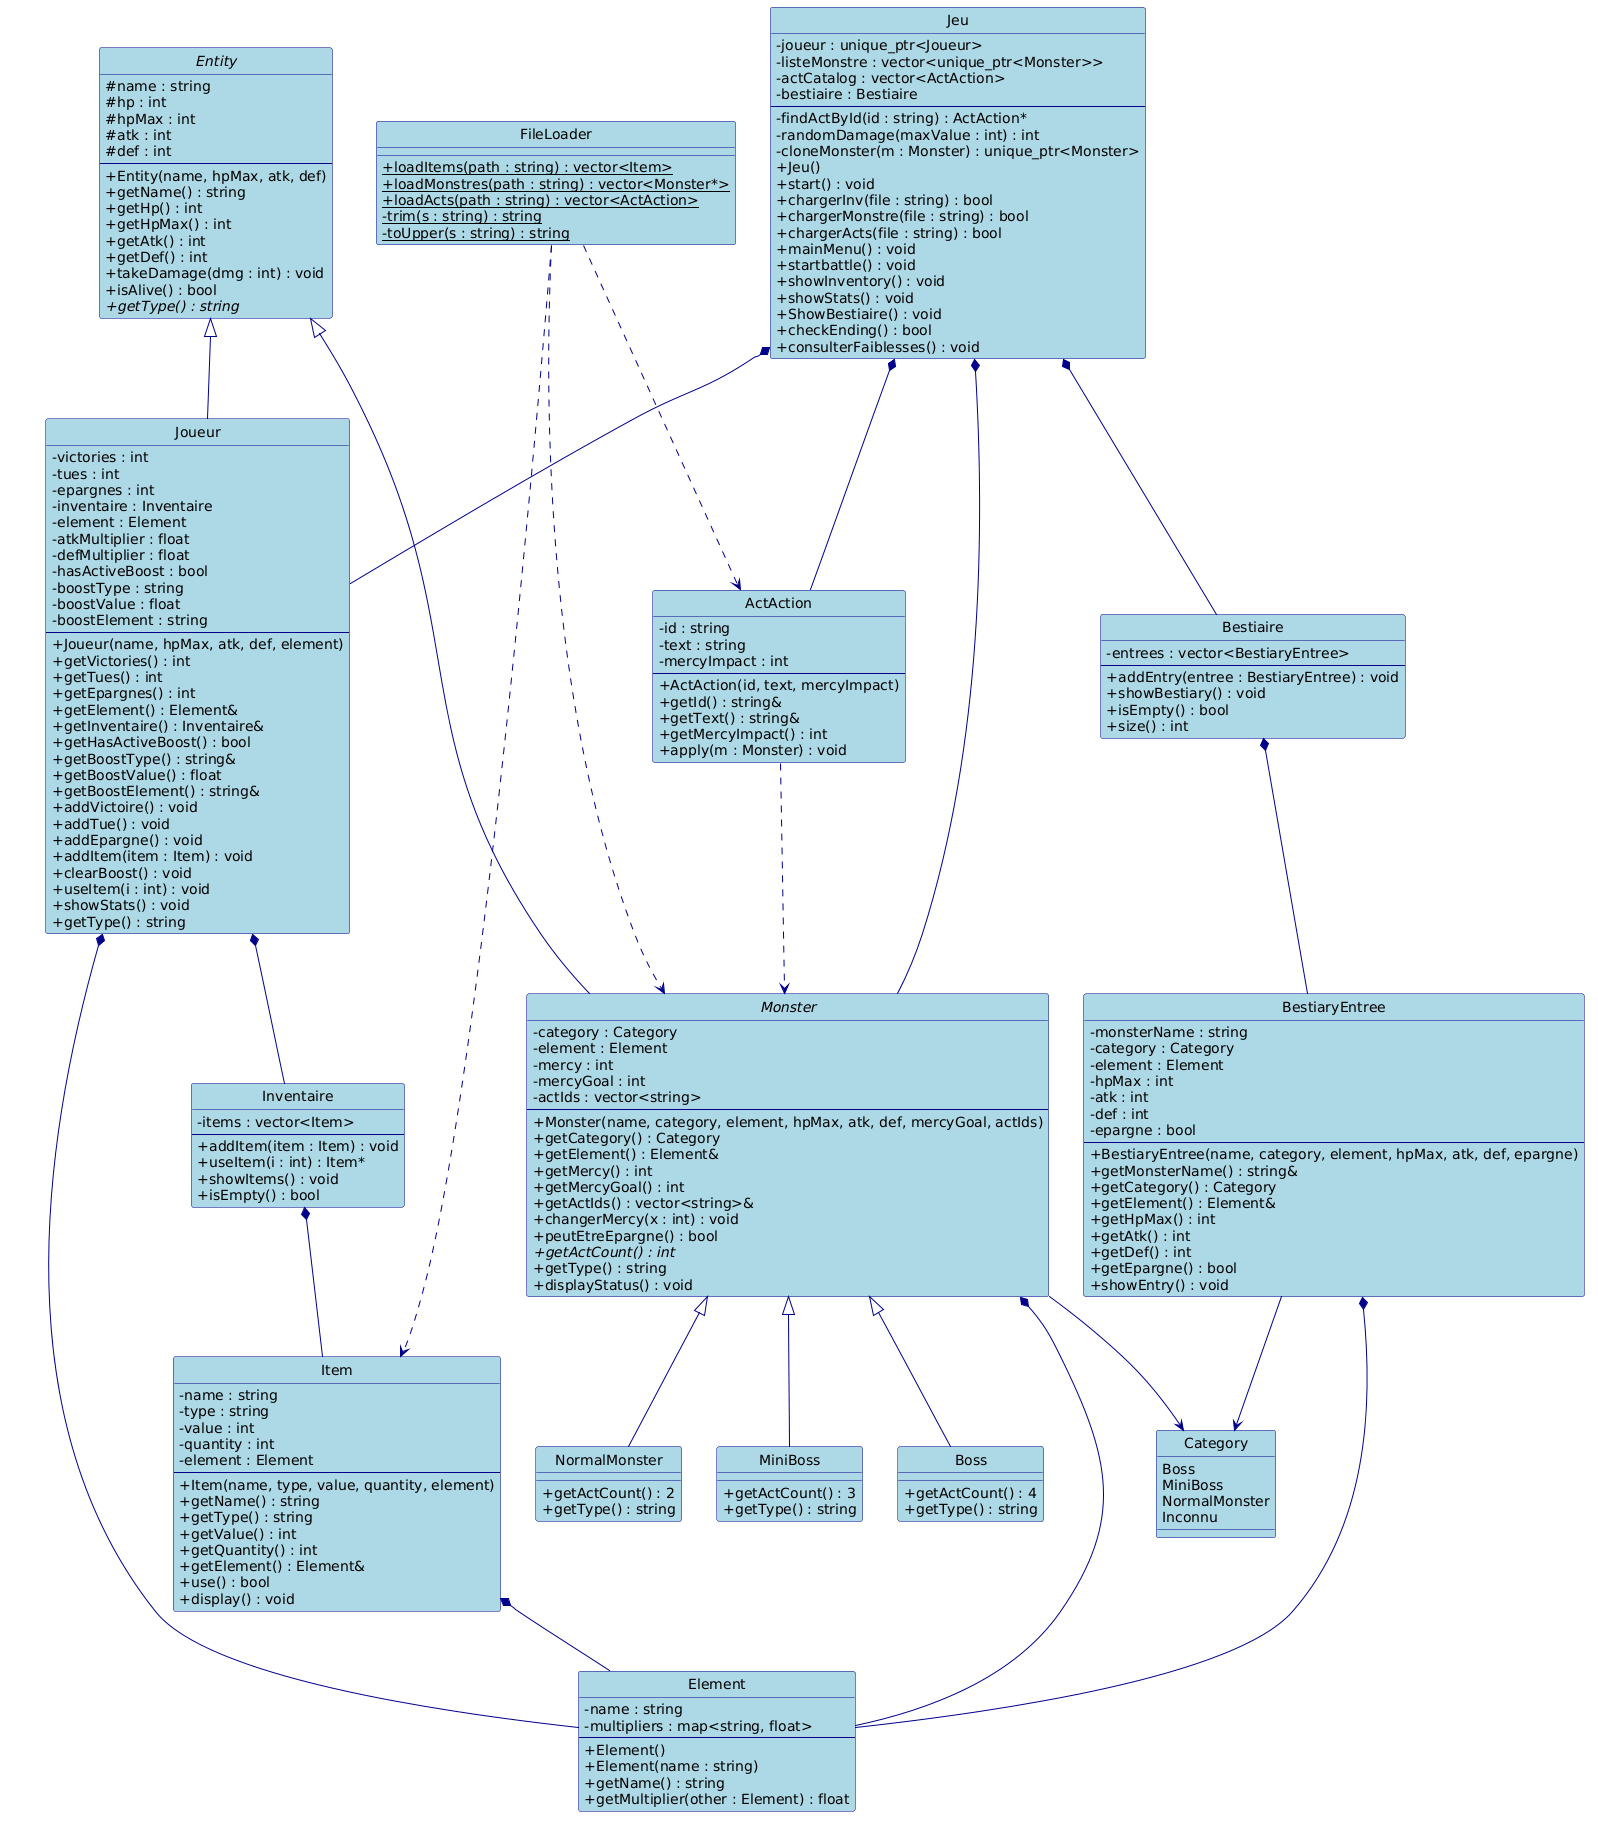

The diagram above was rendered by PlantUML. Its source (embedded in the PNG):
@startuml
skinparam classAttributeIconSize 0
skinparam backgroundColor white
skinparam classFontStyle plain
skinparam classIconSize 0
skinparam class {
    BackgroundColor LightBlue
    BorderColor DarkBlue
    ArrowColor DarkBlue
}
hide circle

' ─── ENUM ───────────────────────────────────────────
class Category {
    Boss
    MiniBoss
    NormalMonster
    Inconnu
}

' ─── ENTITY (abstraite) ─────────────────────────────
abstract class Entity {
    # name : string
    # hp : int
    # hpMax : int
    # atk : int
    # def : int
    --
    + Entity(name, hpMax, atk, def)
    + getName() : string
    + getHp() : int
    + getHpMax() : int
    + getAtk() : int
    + getDef() : int
    + takeDamage(dmg : int) : void
    + isAlive() : bool
    + {abstract} getType() : string
}

' ─── JOUEUR ─────────────────────────────────────────
class Joueur {
    - victories : int
    - tues : int
    - epargnes : int
    - inventaire : Inventaire
    - element : Element
    - atkMultiplier : float
    - defMultiplier : float
    - hasActiveBoost : bool
    - boostType : string
    - boostValue : float
    - boostElement : string
    --
    + Joueur(name, hpMax, atk, def, element)
    + getVictories() : int
    + getTues() : int
    + getEpargnes() : int
    + getElement() : Element&
    + getInventaire() : Inventaire&
    + getHasActiveBoost() : bool
    + getBoostType() : string&
    + getBoostValue() : float
    + getBoostElement() : string&
    + addVictoire() : void
    + addTue() : void
    + addEpargne() : void
    + addItem(item : Item) : void
    + clearBoost() : void
    + useItem(i : int) : void
    + showStats() : void
    + getType() : string
}

' ─── MONSTER (abstraite) ────────────────────────────
abstract class Monster {
    - category : Category
    - element : Element
    - mercy : int
    - mercyGoal : int
    - actIds : vector<string>
    --
    + Monster(name, category, element, hpMax, atk, def, mercyGoal, actIds)
    + getCategory() : Category
    + getElement() : Element&
    + getMercy() : int
    + getMercyGoal() : int
    + getActIds() : vector<string>&
    + changerMercy(x : int) : void
    + peutEtreEpargne() : bool
    + {abstract} getActCount() : int
    + getType() : string
    + displayStatus() : void
}

' ─── TYPES DE MONSTRES ──────────────────────────────
class NormalMonster {
    + getActCount() : 2
    + getType() : string
}

class MiniBoss {
    + getActCount() : 3
    + getType() : string
}

class Boss {
    + getActCount() : 4
    + getType() : string
}

' ─── ELEMENT ────────────────────────────────────────
class Element {
    - name : string
    - multipliers : map<string, float>
    --
    + Element()
    + Element(name : string)
    + getName() : string
    + getMultiplier(other : Element) : float
}

' ─── ITEM ───────────────────────────────────────────
class Item {
    - name : string
    - type : string
    - value : int
    - quantity : int
    - element : Element
    --
    + Item(name, type, value, quantity, element)
    + getName() : string
    + getType() : string
    + getValue() : int
    + getQuantity() : int
    + getElement() : Element&
    + use() : bool
    + display() : void
}

' ─── INVENTAIRE ─────────────────────────────────────
class Inventaire {
    - items : vector<Item>
    --
    + addItem(item : Item) : void
    + useItem(i : int) : Item*
    + showItems() : void
    + isEmpty() : bool
}

' ─── ACT ACTION ─────────────────────────────────────
class ActAction {
    - id : string
    - text : string
    - mercyImpact : int
    --
    + ActAction(id, text, mercyImpact)
    + getId() : string&
    + getText() : string&
    + getMercyImpact() : int
    + apply(m : Monster) : void
}

' ─── BESTIARY ENTREE ────────────────────────────────
class BestiaryEntree {
    - monsterName : string
    - category : Category
    - element : Element
    - hpMax : int
    - atk : int
    - def : int
    - epargne : bool
    --
    + BestiaryEntree(name, category, element, hpMax, atk, def, epargne)
    + getMonsterName() : string&
    + getCategory() : Category
    + getElement() : Element&
    + getHpMax() : int
    + getAtk() : int
    + getDef() : int
    + getEpargne() : bool
    + showEntry() : void
}

' ─── BESTIAIRE ──────────────────────────────────────
class Bestiaire {
    - entrees : vector<BestiaryEntree>
    --
    + addEntry(entree : BestiaryEntree) : void
    + showBestiary() : void
    + isEmpty() : bool
    + size() : int
}

' ─── FILE LOADER ────────────────────────────────────
class FileLoader {
    + {static} loadItems(path : string) : vector<Item>
    + {static} loadMonstres(path : string) : vector<Monster*>
    + {static} loadActs(path : string) : vector<ActAction>
    - {static} trim(s : string) : string
    - {static} toUpper(s : string) : string
}

' ─── JEU ────────────────────────────────────────────
class Jeu {
    - joueur : unique_ptr<Joueur>
    - listeMonstre : vector<unique_ptr<Monster>>
    - actCatalog : vector<ActAction>
    - bestiaire : Bestiaire
    --
    - findActById(id : string) : ActAction*
    - randomDamage(maxValue : int) : int
    - cloneMonster(m : Monster) : unique_ptr<Monster>
    + Jeu()
    + start() : void
    + chargerInv(file : string) : bool
    + chargerMonstre(file : string) : bool
    + chargerActs(file : string) : bool
    + mainMenu() : void
    + startbattle() : void
    + showInventory() : void
    + showStats() : void
    + ShowBestiaire() : void
    + checkEnding() : bool
    + consulterFaiblesses() : void
}

' ─── RELATIONS ──────────────────────────────────────

' Héritage
Entity <|-- Joueur
Entity <|-- Monster
Monster <|-- NormalMonster
Monster <|-- MiniBoss
Monster <|-- Boss

' Composition (Joueur)
Joueur *-- Inventaire 
Joueur *-- Element 

' Composition (Inventaire)
Inventaire *-- Item 

' Composition (Item)
Item *-- Element 

' Composition (Monster)
Monster *-- Element 
Monster --> Category 

' Composition (BestiaryEntree)
BestiaryEntree *-- Element 
BestiaryEntree --> Category 

' Composition (Bestiaire)
Bestiaire *--  BestiaryEntree 

' Composition (Jeu)
Jeu *-- Joueur 
Jeu *--  Monster
Jeu *--  ActAction
Jeu *-- Bestiaire 

' Dépendances
FileLoader ..> Item 
FileLoader ..> Monster 
FileLoader ..> ActAction 
ActAction ..> Monster
@enduml